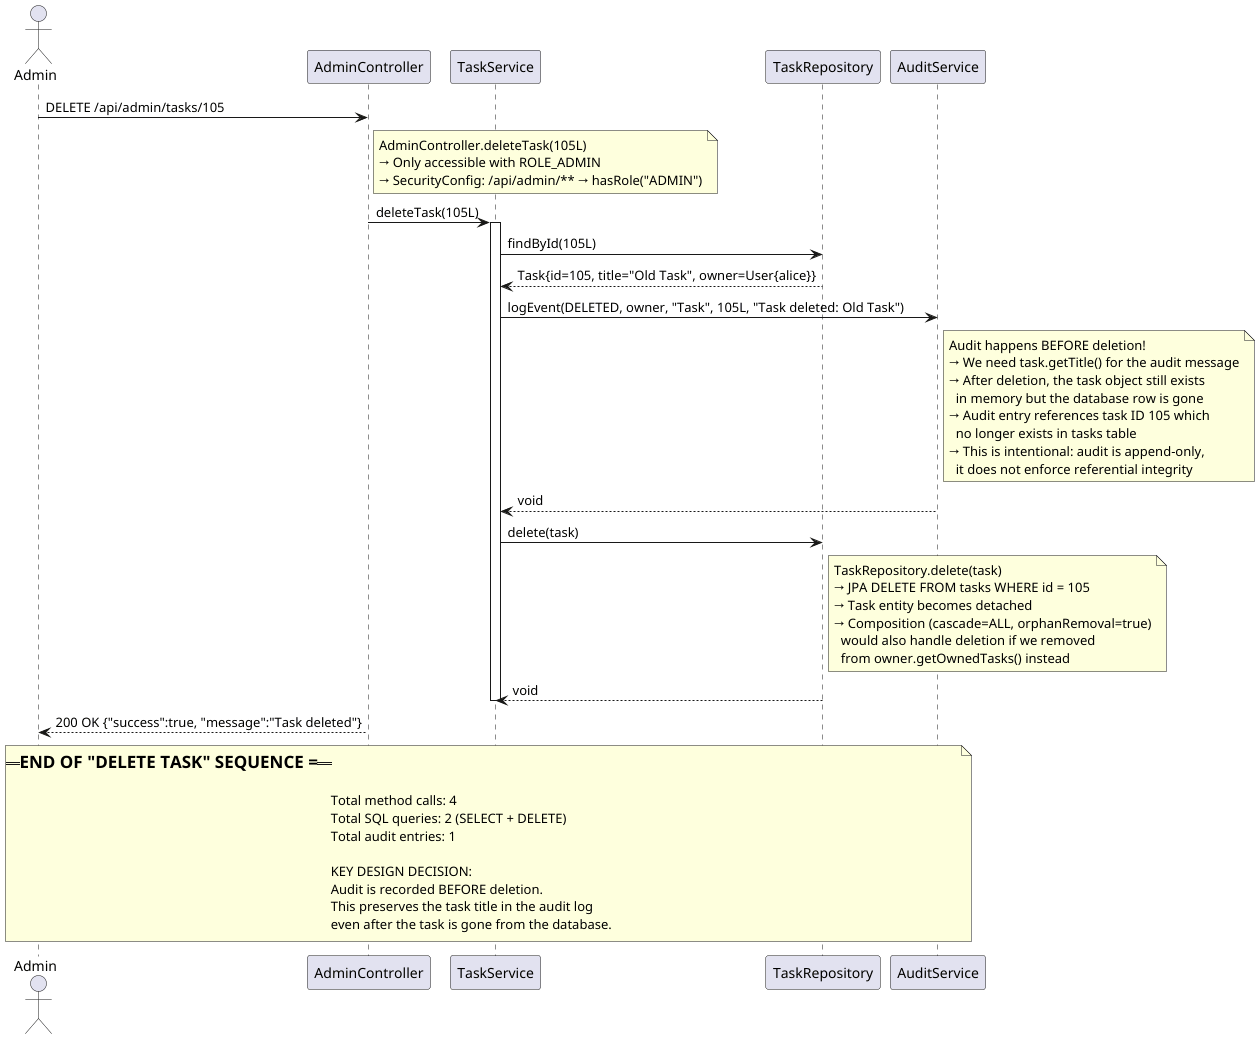

The diagram above was rendered by PlantUML. Its source (embedded in the PNG):
@startuml diagram3c_sequence_uc4
' =============================================================================
' SEQUENCE DIAGRAM: Delete a Task (UC4 — Admin Only)
' =============================================================================
' Authorization happens BEFORE this sequence (in SecurityFilterChain).
' Only users with ROLE_ADMIN reach this controller method.
' =============================================================================

actor "Admin" as A
participant "AdminController" as AC
participant "TaskService" as TS
participant "TaskRepository" as TR
participant "AuditService" as AS

A -> AC : DELETE /api/admin/tasks/105
note right of AC
  AdminController.deleteTask(105L)
  → Only accessible with ROLE_ADMIN
  → SecurityConfig: /api/admin/** → hasRole("ADMIN")
end note

AC -> TS : deleteTask(105L)
activate TS

' Step 1: Find the task (need owner for audit before deletion)
TS -> TR : findById(105L)
TR --> TS : Task{id=105, title="Old Task", owner=User{alice}}

' Step 2: Audit BEFORE deletion (so we have the task details)
TS -> AS : logEvent(DELETED, owner, "Task", 105L, "Task deleted: Old Task")
note right of AS
  Audit happens BEFORE deletion!
  → We need task.getTitle() for the audit message
  → After deletion, the task object still exists
    in memory but the database row is gone
  → Audit entry references task ID 105 which
    no longer exists in tasks table
  → This is intentional: audit is append-only,
    it does not enforce referential integrity
end note
AS --> TS : void

' Step 3: Delete from database
TS -> TR : delete(task)
note right of TR
  TaskRepository.delete(task)
  → JPA DELETE FROM tasks WHERE id = 105
  → Task entity becomes detached
  → Composition (cascade=ALL, orphanRemoval=true)
    would also handle deletion if we removed
    from owner.getOwnedTasks() instead
end note
TR --> TS : void

deactivate TS

' Step 4: Return success
AC --> A : 200 OK {"success":true, "message":"Task deleted"}

note over A, AS
  === END OF "DELETE TASK" SEQUENCE ===
  
  Total method calls: 4
  Total SQL queries: 2 (SELECT + DELETE)
  Total audit entries: 1
  
  KEY DESIGN DECISION:
  Audit is recorded BEFORE deletion.
  This preserves the task title in the audit log
  even after the task is gone from the database.
end note

@enduml